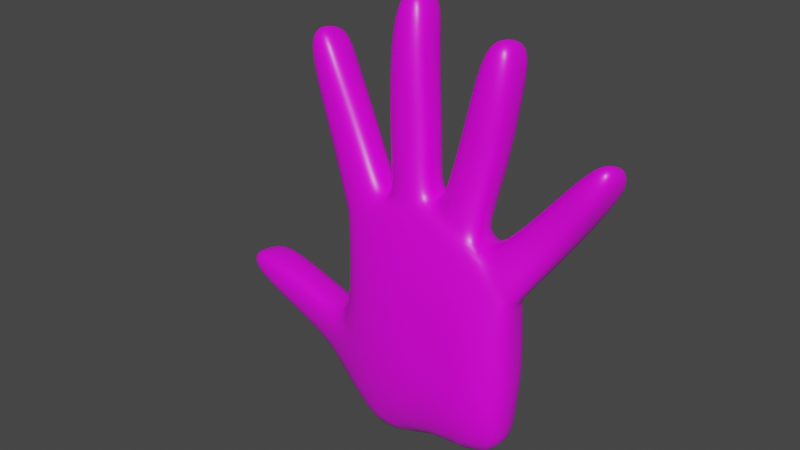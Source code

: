 # Source: R_hand03.blend  (saved by Blender 2.93.21; exported with 4.5.12 LTS)
import bpy
from mathutils import Matrix  # noqa: F401  (used for matrix-valued properties, if any)

bpy.ops.wm.read_factory_settings(use_empty=True)
scene = bpy.context.scene
scene.name = 'Scene'

# ---- collections
col_collection = bpy.data.collections.new('Collection'); scene.collection.children.link(col_collection)

# ---- images (referenced by path relative to the original .blend; pixels are not part of the script)
import os
ASSET_DIR = os.environ.get("B2B_ASSET_DIR", "")  # directory of the original .blend (textures are referenced by path, not embedded)
HERE = os.path.dirname(os.path.abspath(__file__))  # packed textures are extracted next to this script under _unpacked/

def load_image(name, relpath, width, height, colorspace="sRGB"):
    """Load a texture the original file referenced (path relative to the .blend, or extracted next to this script)."""
    p = next((c for c in (os.path.join(HERE, relpath), os.path.join(ASSET_DIR, relpath)) if relpath and os.path.exists(c)), "")
    if p:
        img = bpy.data.images.load(p, check_existing=True)
        img.name = name
    else:  # same state as the original file: an image datablock whose file is absent (Cycles renders it pink)
        img = bpy.data.images.new(name, width, height)
        img.source = "FILE"
        img.filepath = "//" + (relpath or name)
    img.colorspace_settings.name = colorspace
    return img
img_skin_texture_jpg = load_image('skin_texture.jpg', 'skinTexture.jpg', 1024, 1024, 'sRGB')

# ---- materials (node trees are filled in below, after node groups)
mat_skin = bpy.data.materials.new('skin')
mat_skin.alpha_threshold = 0.0
mat_skin.use_transparent_shadow = False
mat_skin.line_color = (0.0, 0.0, 0.0, 1.0)

# ---- material node trees
mat_skin.use_nodes = True; mat_skin.node_tree.nodes.clear()
_N = mat_skin.node_tree.nodes; _L = mat_skin.node_tree.links
n0 = _N.new('ShaderNodeTexImage'); n0.name = 'Image Texture'; n0.location = (-435, 167)
n0.image = img_skin_texture_jpg
n1 = _N.new('ShaderNodeOutputMaterial'); n1.name = 'Material Output'; n1.location = (350, 192)
n2 = _N.new('ShaderNodeBsdfPrincipled'); n2.name = 'Principled BSDF'; n2.location = (-84, 250)
n2.distribution = 'GGX'
n2.subsurface_method = 'BURLEY'
n2.inputs[2].default_value = 0.4
n2.inputs[3].default_value = 1.45
n2.inputs[27].default_value = (0.0, 0.0, 0.0, 1.0)
n2.inputs[28].default_value = 1.0
_L.new(n2.outputs[0], n1.inputs[0])
_L.new(n0.outputs[0], n2.inputs[0])
n1.is_active_output = True

# ---- world
world_world = bpy.data.worlds.new('World'); scene.world = world_world
world_world.use_nodes = True; world_world.node_tree.nodes.clear()
_N = world_world.node_tree.nodes; _L = world_world.node_tree.links
n0 = _N.new('ShaderNodeOutputWorld'); n0.name = 'World Output'; n0.location = (300, 300)
n1 = _N.new('ShaderNodeBackground'); n1.name = 'Background'; n1.location = (10, 300)
n1.inputs[0].default_value = (0.05088, 0.05088, 0.05088, 1.0)
_L.new(n1.outputs[0], n0.inputs[0])
n0.is_active_output = True
world_world.color = (0.05088, 0.05088, 0.05088)
world_world.use_sun_shadow = False
world_world.sun_shadow_jitter_overblur = 0.0

# ---- meshes
me_cube = bpy.data.meshes.new('Cube')
me_cube.from_pydata([(0.8641, 0.0478, 0.4944), (0.8868, -0.01543, -1.175), (1.005, -0.5051, 0.5346), (0.9552, -0.4809, -1.178), (-1.127, 0.1085, 0.7565), (-0.3569, 0.02063, -1.411), (-1.011, -0.3676, 0.7503), (-0.2698, -0.5197, -1.414), (0.5338, -0.01699, -1.185), (0.2055, -0.0305, -1.195), (-0.08154, -0.01432, -1.269), (0.5963, -0.4545, 0.8667), (0.05506, -0.3909, 1.082), (-0.4728, -0.4005, 0.9837), (0.009903, -0.5414, -1.278), (0.3015, -0.5444, -1.203), (0.6407, -0.5534, -1.189), (-0.6326, 0.1496, 0.996), (-0.09202, 0.1477, 1.086), (0.4371, 0.1048, 0.8307), (0.9076, 0.06851, -0.3463), (-0.9161, -0.5431, -0.3933), (1.064, -0.5292, -0.3466), (-1.048, 0.09333, -0.3861), (-0.564, 0.04348, -0.1617), (-0.07118, 0.002573, -0.08066), (0.4286, 0.01807, -0.1779), (0.7003, -0.671, -0.192), (0.2145, -0.6532, -0.1081), (-0.2664, -0.6582, -0.1894), (-0.4499, 0.02554, -1.523), (-0.3863, -0.4599, -1.519), (-1.327, 0.2025, -0.9637), (-1.255, -0.346, -0.9503), (-0.881, -0.5051, 0.2263), (0.8848, 0.08955, 0.1321), (1.013, -0.5298, 0.142), (-1.03, 0.0384, 0.2404), (-0.6358, 0.07456, 0.477), (-0.1215, 0.06734, 0.553), (0.3845, 0.06003, 0.3763), (0.6492, -0.6067, 0.3817), (0.1566, -0.5635, 0.5372), (-0.3479, -0.5705, 0.4542), (-1.315, -0.3727, -0.3985), (-1.343, 0.1621, -0.4036), (-1.573, -0.2682, -0.8272), (-1.576, 0.225, -0.8308), (-2.07, -0.2425, -0.2259), (-1.994, 0.2093, -0.2279), (-2.223, -0.2329, -0.5987), (-2.142, 0.2193, -0.6005), (-2.682, -0.1475, -0.1835), (-2.528, 0.275, -0.1849), (-2.768, -0.1324, -0.4341), (-2.611, 0.2916, -0.4351), (-0.5177, -0.3563, 1.082), (-1.036, -0.3462, 0.8085), (0.8763, 0.04247, 0.5314), (1.011, -0.4878, 0.5744), (-1.136, 0.1216, 0.8142), (0.4764, 0.1004, 0.9177), (0.6013, -0.4004, 0.9568), (0.02744, -0.3438, 1.186), (-0.6393, 0.1552, 1.092), (-0.08158, 0.1543, 1.19), (-0.6838, -0.3057, 1.161), (-1.134, -0.2917, 0.9493), (-1.189, 0.1659, 0.9532), (0.518, -0.3506, 1.113), (0.1141, -0.3164, 1.271), (-0.769, 0.1692, 1.167), (0.02923, 0.1687, 1.272), (0.4162, 0.1382, 1.086), (-0.09467, -0.3125, 1.299), (-0.4945, -0.3159, 1.222), (-0.5796, 0.1647, 1.23), (-0.1728, 0.1719, 1.304), (0.9711, 0.06472, 0.6411), (1.066, -0.4405, 0.6938), (0.6554, 0.1029, 0.9214), (0.7564, -0.3895, 0.9744), (-1.493, -0.09661, 2.645), (-1.718, -0.1176, 2.499), (-1.719, 0.312, 2.377), (-1.492, 0.3359, 2.524), (-0.3674, -0.01273, 3.143), (-0.6666, -0.02066, 3.078), (-0.6684, 0.4102, 2.955), (-0.3653, 0.4211, 3.022), (0.6421, -0.05634, 2.88), (0.354, -0.06067, 2.842), (0.3525, 0.3699, 2.72), (0.6432, 0.3773, 2.758), (1.78, 0.2477, 1.773), (1.764, -0.1669, 1.942), (1.636, 0.3021, 1.94), (1.619, -0.1173, 2.111), (-1.011, 0.2311, 1.652), (-1.272, 0.2643, 2.158), (-1.272, -0.1795, 2.231), (-0.9973, -0.2082, 1.659), (-1.371, 0.2476, 1.465), (-1.585, 0.2599, 1.997), (-1.383, -0.2073, 1.469), (-1.583, -0.1865, 2.075), (-0.2017, 0.23, 1.867), (-0.298, 0.2833, 2.526), (-0.3013, -0.1703, 2.586), (-0.1981, -0.2238, 1.873), (-0.6616, -0.1599, 2.574), (-0.6069, -0.2225, 1.818), (-0.6633, 0.2919, 2.502), (-0.6155, 0.2281, 1.81), (0.5563, 0.2309, 1.653), (0.6376, 0.2695, 2.284), (0.6361, -0.1832, 2.349), (0.5635, -0.2189, 1.665), (0.1864, -0.2207, 1.768), (0.2913, -0.1753, 2.382), (0.289, 0.2771, 2.308), (0.1791, 0.2335, 1.758), (0.999, -0.2415, 1.325), (1.317, -0.1794, 1.752), (1.342, 0.2563, 1.617), (1.012, 0.2013, 1.251), (1.559, 0.1925, 1.41), (1.284, 0.156, 1.011), (1.272, -0.2931, 1.084), (1.532, -0.2424, 1.546), (0.9954, -0.2116, 0.4938), (-1.146, -0.1138, 0.7362), (0.9637, -0.2397, -1.168), (1.029, -0.1977, -0.3631), (-1.073, -0.188, -0.2573), (-0.4323, -0.2086, -1.528), (-1.354, -0.03296, -1.006), (0.9982, -0.1902, 0.1178), (-1.013, -0.2144, 0.2177), (-1.322, -0.111, -0.3478), (-1.636, -0.00547, -0.8638), (-2.023, -0.01665, -0.1826), (-2.207, -0.004415, -0.6408), (-2.624, 0.06777, -0.1704), (-2.715, 0.0859, -0.4412), (0.9988, -0.2063, 0.5261), (-1.158, -0.1002, 0.7873), (0.5413, -0.1135, 0.9687), (-0.03967, -0.05708, 1.246), (-0.6064, -0.0595, 1.133), (-1.222, -0.05798, 0.9297), (0.5052, -0.08318, 1.09), (0.01666, -0.04802, 1.316), (-0.6868, -0.04654, 1.201), (-0.09264, -0.04666, 1.329), (-0.5998, -0.05238, 1.227), (1.067, -0.1734, 0.6499), (0.6621, -0.1135, 0.9925), (-1.736, 0.09864, 2.448), (-1.49, 0.1241, 2.611), (-0.3525, 0.209, 3.111), (-0.6832, 0.1971, 3.033), (0.6592, 0.1649, 2.845), (0.3406, 0.1571, 2.798), (1.79, 0.04134, 1.865), (1.633, 0.0988, 2.053), (-1.412, 0.02444, 1.447), (-1.623, 0.03722, 2.018), (-0.9606, 0.01193, 1.68), (-1.234, 0.04384, 2.215), (-0.6632, 0.002582, 1.808), (-0.7068, 0.06738, 2.538), (-0.1499, 0.003654, 1.878), (-0.2549, 0.05625, 2.559), (0.1369, 0.003757, 1.782), (0.2471, 0.05218, 2.35), (0.6058, 0.004735, 1.648), (0.6798, 0.043, 2.314), (1.319, -0.06347, 1.029), (1.574, -0.03198, 1.454), (0.9703, -0.01373, 1.319), (1.302, 0.04706, 1.711), (0.886, -0.0001016, -0.7587), (1.037, -0.542, -0.7561), (-0.7724, 0.1116, -0.9118), (-0.3589, 0.01832, -0.7111), (0.03821, -0.02632, -0.6324), (0.4536, -0.0085, -0.6748), (0.721, -0.6793, -0.6858), (0.3168, -0.6939, -0.64), (-0.07479, -0.6876, -0.7309), (-0.5111, -0.639, -0.9125), (-0.9279, 0.1041, -1.249), (-0.7889, -0.4797, -1.233), (-0.8996, -0.1574, -1.269), (1.003, -0.2438, -0.7615)], [], [(12, 11, 62, 63), (43, 13, 6, 34), (138, 131, 4, 37), (137, 130, 2, 36), (40, 19, 0, 35), (37, 4, 17, 38), (38, 17, 18, 39), (39, 18, 19, 40), (36, 2, 11, 41), (41, 11, 12, 42), (42, 12, 13, 43), (131, 6, 57, 146), (18, 17, 64, 65), (11, 2, 59, 62), (189, 28, 29, 190), (188, 27, 28, 189), (183, 22, 27, 188), (186, 25, 26, 187), (185, 24, 25, 186), (184, 23, 24, 185), (187, 26, 20, 182), (195, 133, 22, 183), (184, 5, 30, 192), (190, 29, 21, 191), (194, 136, 32, 192), (33, 21, 44, 46), (191, 21, 33, 193), (28, 42, 43, 29), (27, 41, 42, 28), (22, 36, 41, 27), (25, 39, 40, 26), (24, 38, 39, 25), (23, 37, 38, 24), (26, 40, 35, 20), (133, 137, 36, 22), (134, 138, 37, 23), (29, 43, 34, 21), (46, 44, 48, 50), (134, 23, 45, 139), (23, 32, 47, 45), (136, 33, 46, 140), (142, 50, 54, 144), (140, 46, 50, 142), (45, 47, 51, 49), (139, 45, 49, 141), (143, 53, 55, 144), (49, 51, 55, 53), (141, 49, 53, 143), (50, 48, 52, 54), (63, 62, 69, 70), (58, 61, 80, 78), (64, 60, 68, 71), (149, 56, 75, 155), (19, 18, 65, 61), (6, 13, 56, 57), (0, 19, 61, 58), (13, 12, 63, 56), (130, 0, 58, 145), (17, 4, 60, 64), (169, 99, 85, 159), (177, 115, 93, 162), (149, 64, 71, 153), (147, 61, 73, 151), (146, 57, 67, 150), (148, 63, 70, 152), (57, 56, 66, 67), (61, 65, 72, 73), (173, 107, 89, 160), (65, 64, 76, 77), (56, 63, 74, 75), (148, 65, 77, 154), (181, 123, 97, 165), (145, 58, 78, 156), (147, 62, 81, 157), (62, 59, 79, 81), (159, 158, 83, 82), (99, 103, 84, 85), (167, 105, 83, 158), (105, 100, 82, 83), (160, 161, 87, 86), (110, 108, 86, 87), (171, 110, 87, 161), (107, 112, 88, 89), (162, 163, 91, 90), (175, 119, 91, 163), (115, 120, 92, 93), (119, 116, 90, 91), (164, 165, 97, 95), (126, 124, 96, 94), (123, 129, 95, 97), (179, 126, 94, 164), (67, 66, 101, 104), (104, 101, 100, 105), (150, 67, 104, 166), (166, 104, 105, 167), (71, 68, 102, 98), (98, 102, 103, 99), (153, 71, 98, 168), (168, 98, 99, 169), (77, 76, 113, 106), (106, 113, 112, 107), (155, 75, 111, 170), (170, 111, 110, 171), (75, 74, 109, 111), (111, 109, 108, 110), (154, 77, 106, 172), (172, 106, 107, 173), (70, 69, 117, 118), (118, 117, 116, 119), (73, 72, 121, 114), (114, 121, 120, 115), (152, 70, 118, 174), (174, 118, 119, 175), (151, 73, 114, 176), (176, 114, 115, 177), (156, 78, 127, 178), (178, 127, 126, 179), (81, 79, 128, 122), (122, 128, 129, 123), (78, 80, 125, 127), (127, 125, 124, 126), (157, 81, 122, 180), (180, 122, 123, 181), (125, 180, 181, 124), (80, 157, 180, 125), (128, 178, 179, 129), (79, 156, 178, 128), (117, 176, 177, 116), (69, 151, 176, 117), (121, 174, 175, 120), (72, 152, 174, 121), (109, 172, 173, 108), (74, 154, 172, 109), (113, 170, 171, 112), (76, 155, 170, 113), (101, 168, 169, 100), (66, 153, 168, 101), (102, 166, 167, 103), (68, 150, 166, 102), (129, 179, 164, 95), (94, 96, 165, 164), (120, 175, 163, 92), (93, 92, 163, 162), (112, 171, 161, 88), (89, 88, 161, 160), (103, 167, 158, 84), (85, 84, 158, 159), (61, 147, 157, 80), (59, 145, 156, 79), (124, 181, 165, 96), (63, 148, 154, 74), (108, 173, 160, 86), (65, 148, 152, 72), (60, 146, 150, 68), (62, 147, 151, 69), (56, 149, 153, 66), (116, 177, 162, 90), (100, 169, 159, 82), (2, 130, 145, 59), (64, 149, 155, 76), (48, 141, 143, 52), (52, 143, 144, 54), (44, 139, 141, 48), (47, 140, 142, 51), (51, 142, 144, 55), (32, 136, 140, 47), (21, 134, 139, 44), (21, 34, 138, 134), (20, 35, 137, 133), (193, 33, 136, 194), (182, 20, 133, 195), (4, 131, 146, 60), (35, 0, 130, 137), (34, 6, 131, 138), (31, 135, 30, 5, 10, 9, 8, 1, 132, 3, 16, 15, 14, 7), (1, 182, 195, 132), (31, 193, 194, 135), (7, 191, 193, 31), (135, 194, 192, 30), (14, 190, 191, 7), (23, 184, 192, 32), (132, 195, 183, 3), (8, 187, 182, 1), (5, 184, 185, 10), (10, 185, 186, 9), (9, 186, 187, 8), (3, 183, 188, 16), (16, 188, 189, 15), (15, 189, 190, 14)])
me_cube.polygons.foreach_set('use_smooth', [True] * 189)
_uv = me_cube.uv_layers.new(name='UVMap')
_uv.uv.foreach_set('vector', [0.8443, 0.585, 0.8023, 0.5855, 0.8023, 0.5855, 0.8443, 0.585, 0.8856, 0.676, 0.8851, 0.5845, 0.9264, 0.584, 0.9269, 0.6754, 0.348, 0.6825, 0.3475, 0.5911, 0.4302, 0.59, 0.4307, 0.6815, 0.6788, 0.6785, 0.6783, 0.587, 0.761, 0.586, 0.7615, 0.6775, 0.5547, 0.68, 0.5542, 0.5885, 0.5956, 0.588, 0.5961, 0.6795, 0.4307, 0.6815, 0.4302, 0.59, 0.4715, 0.5895, 0.472, 0.681, 0.472, 0.681, 0.4715, 0.5895, 0.5123, 0.589, 0.5129, 0.6805, 0.5129, 0.6805, 0.5123, 0.589, 0.5542, 0.5885, 0.5547, 0.68, 0.7615, 0.6775, 0.761, 0.586, 0.8023, 0.5855, 0.8029, 0.677, 0.8029, 0.677, 0.8023, 0.5855, 0.8443, 0.585, 0.8446, 0.6765, 0.8446, 0.6765, 0.8443, 0.585, 0.8851, 0.5845, 0.8856, 0.676, 0.3475, 0.5911, 0.2648, 0.5921, 0.2648, 0.5921, 0.3475, 0.5911, 0.5123, 0.589, 0.4715, 0.5895, 0.4715, 0.5895, 0.5123, 0.589, 0.8023, 0.5855, 0.761, 0.586, 0.761, 0.586, 0.8023, 0.5855, 0.8454, 0.8591, 0.845, 0.7704, 0.8861, 0.7699, 0.8866, 0.8586, 0.8039, 0.8596, 0.8034, 0.7709, 0.845, 0.7704, 0.8454, 0.8591, 0.7625, 0.8601, 0.762, 0.7714, 0.8034, 0.7709, 0.8039, 0.8596, 0.5142, 0.8631, 0.5136, 0.7744, 0.5553, 0.7739, 0.5557, 0.8626, 0.473, 0.8636, 0.4725, 0.7749, 0.5136, 0.7744, 0.5142, 0.8631, 0.4317, 0.8641, 0.4312, 0.7754, 0.4725, 0.7749, 0.473, 0.8636, 0.5557, 0.8626, 0.5553, 0.7739, 0.5966, 0.7734, 0.5971, 0.8621, 0.6798, 0.8611, 0.6793, 0.7724, 0.762, 0.7714, 0.7625, 0.8601, 0.4317, 0.8641, 0.4322, 0.9604, 0.4322, 0.9604, 0.4317, 0.8641, 0.8866, 0.8586, 0.8861, 0.7699, 0.9274, 0.7694, 0.9279, 0.8581, 0.349, 0.8652, 0.3485, 0.7765, 0.4312, 0.7754, 0.4317, 0.8641, 0.9274, 0.7694, 0.9274, 0.7694, 0.9274, 0.7694, 0.9274, 0.7694, 0.9279, 0.8581, 0.9274, 0.7694, 0.9274, 0.7694, 0.9279, 0.8581, 0.845, 0.7704, 0.8446, 0.6765, 0.8856, 0.676, 0.8861, 0.7699, 0.8034, 0.7709, 0.8029, 0.677, 0.8446, 0.6765, 0.845, 0.7704, 0.762, 0.7714, 0.7615, 0.6775, 0.8029, 0.677, 0.8034, 0.7709, 0.5136, 0.7744, 0.5129, 0.6805, 0.5547, 0.68, 0.5553, 0.7739, 0.4725, 0.7749, 0.472, 0.681, 0.5129, 0.6805, 0.5136, 0.7744, 0.4312, 0.7754, 0.4307, 0.6815, 0.472, 0.681, 0.4725, 0.7749, 0.5553, 0.7739, 0.5547, 0.68, 0.5961, 0.6795, 0.5966, 0.7734, 0.6793, 0.7724, 0.6788, 0.6785, 0.7615, 0.6775, 0.762, 0.7714, 0.3485, 0.7765, 0.348, 0.6825, 0.4307, 0.6815, 0.4312, 0.7754, 0.8861, 0.7699, 0.8856, 0.676, 0.9269, 0.6754, 0.9274, 0.7694, 0.9274, 0.7694, 0.9274, 0.7694, 0.9274, 0.7694, 0.9274, 0.7694, 0.3485, 0.7765, 0.4312, 0.7754, 0.4312, 0.7754, 0.3485, 0.7765, 0.4312, 0.7754, 0.4312, 0.7754, 0.4312, 0.7754, 0.4312, 0.7754, 0.3485, 0.7765, 0.2658, 0.7775, 0.2658, 0.7775, 0.3485, 0.7765, 0.3485, 0.7765, 0.2658, 0.7775, 0.2658, 0.7775, 0.3485, 0.7765, 0.3485, 0.7765, 0.2658, 0.7775, 0.2658, 0.7775, 0.3485, 0.7765, 0.4312, 0.7754, 0.4312, 0.7754, 0.4312, 0.7754, 0.4312, 0.7754, 0.3485, 0.7765, 0.4312, 0.7754, 0.4312, 0.7754, 0.3485, 0.7765, 0.3485, 0.7765, 0.4312, 0.7754, 0.4312, 0.7754, 0.3485, 0.7765, 0.4312, 0.7754, 0.4312, 0.7754, 0.4312, 0.7754, 0.4312, 0.7754, 0.3485, 0.7765, 0.4312, 0.7754, 0.4312, 0.7754, 0.3485, 0.7765, 0.9274, 0.7694, 0.9274, 0.7694, 0.9274, 0.7694, 0.9274, 0.7694, 0.8443, 0.585, 0.8023, 0.5855, 0.8023, 0.5855, 0.8443, 0.585, 0.5956, 0.588, 0.5542, 0.5885, 0.5542, 0.5885, 0.5956, 0.588, 0.4715, 0.5895, 0.4302, 0.59, 0.4302, 0.59, 0.4715, 0.5895, 0.6768, 0.3092, 0.7595, 0.3082, 0.7595, 0.3082, 0.6768, 0.3092, 0.5542, 0.5885, 0.5123, 0.589, 0.5123, 0.589, 0.5542, 0.5885, 0.9264, 0.584, 0.8851, 0.5845, 0.8851, 0.5845, 0.9264, 0.584, 0.5956, 0.588, 0.5542, 0.5885, 0.5542, 0.5885, 0.5956, 0.588, 0.8851, 0.5845, 0.8443, 0.585, 0.8443, 0.585, 0.8851, 0.5845, 0.6783, 0.587, 0.5956, 0.588, 0.5956, 0.588, 0.6783, 0.587, 0.4715, 0.5895, 0.4302, 0.59, 0.4302, 0.59, 0.4715, 0.5895, 0.6768, 0.3092, 0.5941, 0.3103, 0.5941, 0.3103, 0.6768, 0.3092, 0.6778, 0.4944, 0.5951, 0.4954, 0.5951, 0.4954, 0.6778, 0.4944, 0.6768, 0.3092, 0.5941, 0.3103, 0.5941, 0.3103, 0.6768, 0.3092, 0.6778, 0.4944, 0.5951, 0.4954, 0.5951, 0.4954, 0.6778, 0.4944, 0.3475, 0.5911, 0.2648, 0.5921, 0.2648, 0.5921, 0.3475, 0.5911, 0.6773, 0.4005, 0.76, 0.3995, 0.76, 0.3995, 0.6773, 0.4005, 0.9264, 0.584, 0.8851, 0.5845, 0.8851, 0.5845, 0.9264, 0.584, 0.5542, 0.5885, 0.5123, 0.589, 0.5123, 0.589, 0.5542, 0.5885, 0.6773, 0.4005, 0.5946, 0.4015, 0.5946, 0.4015, 0.6773, 0.4005, 0.5123, 0.589, 0.4715, 0.5895, 0.4715, 0.5895, 0.5123, 0.589, 0.8851, 0.5845, 0.8443, 0.585, 0.8443, 0.585, 0.8851, 0.5845, 0.6773, 0.4005, 0.5946, 0.4015, 0.5946, 0.4015, 0.6773, 0.4005, 0.6778, 0.4944, 0.7605, 0.4934, 0.7605, 0.4934, 0.6778, 0.4944, 0.6783, 0.587, 0.5956, 0.588, 0.5956, 0.588, 0.6783, 0.587, 0.6778, 0.4944, 0.7605, 0.4934, 0.7605, 0.4934, 0.6778, 0.4944, 0.8023, 0.5855, 0.761, 0.586, 0.761, 0.586, 0.8023, 0.5855, 0.6768, 0.3092, 0.6763, 0.2167, 0.759, 0.2156, 0.7595, 0.3082, 0.4715, 0.5895, 0.4302, 0.59, 0.4302, 0.59, 0.4715, 0.5895, 0.3475, 0.5911, 0.2648, 0.5921, 0.2648, 0.5921, 0.3475, 0.5911, 0.9264, 0.584, 0.8851, 0.5845, 0.8851, 0.5845, 0.9264, 0.584, 0.6773, 0.4005, 0.6768, 0.3092, 0.7595, 0.3082, 0.76, 0.3995, 0.8851, 0.5845, 0.8443, 0.585, 0.8443, 0.585, 0.8851, 0.5845, 0.6768, 0.3092, 0.7595, 0.3082, 0.7595, 0.3082, 0.6768, 0.3092, 0.5123, 0.589, 0.4715, 0.5895, 0.4715, 0.5895, 0.5123, 0.589, 0.6778, 0.4944, 0.6773, 0.4005, 0.76, 0.3995, 0.7605, 0.4934, 0.6773, 0.4005, 0.76, 0.3995, 0.76, 0.3995, 0.6773, 0.4005, 0.5542, 0.5885, 0.5123, 0.589, 0.5123, 0.589, 0.5542, 0.5885, 0.8443, 0.585, 0.8023, 0.5855, 0.8023, 0.5855, 0.8443, 0.585, 0.6783, 0.587, 0.6778, 0.4944, 0.7605, 0.4934, 0.761, 0.586, 0.5956, 0.588, 0.5542, 0.5885, 0.5542, 0.5885, 0.5956, 0.588, 0.8023, 0.5855, 0.761, 0.586, 0.761, 0.586, 0.8023, 0.5855, 0.6783, 0.587, 0.5956, 0.588, 0.5956, 0.588, 0.6783, 0.587, 0.9264, 0.584, 0.8851, 0.5845, 0.8851, 0.5845, 0.9264, 0.584, 0.9264, 0.584, 0.8851, 0.5845, 0.8851, 0.5845, 0.9264, 0.584, 0.3475, 0.5911, 0.2648, 0.5921, 0.2648, 0.5921, 0.3475, 0.5911, 0.3475, 0.5911, 0.2648, 0.5921, 0.2648, 0.5921, 0.3475, 0.5911, 0.4715, 0.5895, 0.4302, 0.59, 0.4302, 0.59, 0.4715, 0.5895, 0.4715, 0.5895, 0.4302, 0.59, 0.4302, 0.59, 0.4715, 0.5895, 0.6768, 0.3092, 0.5941, 0.3103, 0.5941, 0.3103, 0.6768, 0.3092, 0.6768, 0.3092, 0.5941, 0.3103, 0.5941, 0.3103, 0.6768, 0.3092, 0.5123, 0.589, 0.4715, 0.5895, 0.4715, 0.5895, 0.5123, 0.589, 0.5123, 0.589, 0.4715, 0.5895, 0.4715, 0.5895, 0.5123, 0.589, 0.6768, 0.3092, 0.7595, 0.3082, 0.7595, 0.3082, 0.6768, 0.3092, 0.6768, 0.3092, 0.7595, 0.3082, 0.7595, 0.3082, 0.6768, 0.3092, 0.8851, 0.5845, 0.8443, 0.585, 0.8443, 0.585, 0.8851, 0.5845, 0.8851, 0.5845, 0.8443, 0.585, 0.8443, 0.585, 0.8851, 0.5845, 0.6773, 0.4005, 0.5946, 0.4015, 0.5946, 0.4015, 0.6773, 0.4005, 0.6773, 0.4005, 0.5946, 0.4015, 0.5946, 0.4015, 0.6773, 0.4005, 0.8443, 0.585, 0.8023, 0.5855, 0.8023, 0.5855, 0.8443, 0.585, 0.8443, 0.585, 0.8023, 0.5855, 0.8023, 0.5855, 0.8443, 0.585, 0.5542, 0.5885, 0.5123, 0.589, 0.5123, 0.589, 0.5542, 0.5885, 0.5542, 0.5885, 0.5123, 0.589, 0.5123, 0.589, 0.5542, 0.5885, 0.6773, 0.4005, 0.76, 0.3995, 0.76, 0.3995, 0.6773, 0.4005, 0.6773, 0.4005, 0.76, 0.3995, 0.76, 0.3995, 0.6773, 0.4005, 0.6778, 0.4944, 0.5951, 0.4954, 0.5951, 0.4954, 0.6778, 0.4944, 0.6778, 0.4944, 0.5951, 0.4954, 0.5951, 0.4954, 0.6778, 0.4944, 0.6783, 0.587, 0.5956, 0.588, 0.5956, 0.588, 0.6783, 0.587, 0.6783, 0.587, 0.5956, 0.588, 0.5956, 0.588, 0.6783, 0.587, 0.8023, 0.5855, 0.761, 0.586, 0.761, 0.586, 0.8023, 0.5855, 0.8023, 0.5855, 0.761, 0.586, 0.761, 0.586, 0.8023, 0.5855, 0.5956, 0.588, 0.5542, 0.5885, 0.5542, 0.5885, 0.5956, 0.588, 0.5956, 0.588, 0.5542, 0.5885, 0.5542, 0.5885, 0.5956, 0.588, 0.6778, 0.4944, 0.7605, 0.4934, 0.7605, 0.4934, 0.6778, 0.4944, 0.6778, 0.4944, 0.7605, 0.4934, 0.7605, 0.4934, 0.6778, 0.4944, 0.5951, 0.4954, 0.6778, 0.4944, 0.6778, 0.4944, 0.5951, 0.4954, 0.5951, 0.4954, 0.6778, 0.4944, 0.6778, 0.4944, 0.5951, 0.4954, 0.761, 0.586, 0.6783, 0.587, 0.6783, 0.587, 0.761, 0.586, 0.761, 0.586, 0.6783, 0.587, 0.6783, 0.587, 0.761, 0.586, 0.7605, 0.4934, 0.6778, 0.4944, 0.6778, 0.4944, 0.7605, 0.4934, 0.7605, 0.4934, 0.6778, 0.4944, 0.6778, 0.4944, 0.7605, 0.4934, 0.5946, 0.4015, 0.6773, 0.4005, 0.6773, 0.4005, 0.5946, 0.4015, 0.5946, 0.4015, 0.6773, 0.4005, 0.6773, 0.4005, 0.5946, 0.4015, 0.76, 0.3995, 0.6773, 0.4005, 0.6773, 0.4005, 0.76, 0.3995, 0.76, 0.3995, 0.6773, 0.4005, 0.6773, 0.4005, 0.76, 0.3995, 0.5941, 0.3103, 0.6768, 0.3092, 0.6768, 0.3092, 0.5941, 0.3103, 0.5941, 0.3103, 0.6768, 0.3092, 0.6768, 0.3092, 0.5941, 0.3103, 0.7595, 0.3082, 0.6768, 0.3092, 0.6768, 0.3092, 0.7595, 0.3082, 0.7595, 0.3082, 0.6768, 0.3092, 0.6768, 0.3092, 0.7595, 0.3082, 0.4302, 0.59, 0.3475, 0.5911, 0.3475, 0.5911, 0.4302, 0.59, 0.4302, 0.59, 0.3475, 0.5911, 0.3475, 0.5911, 0.4302, 0.59, 0.761, 0.586, 0.6783, 0.587, 0.6783, 0.587, 0.761, 0.586, 0.5956, 0.588, 0.5951, 0.4954, 0.6778, 0.4944, 0.6783, 0.587, 0.5946, 0.4015, 0.6773, 0.4005, 0.6773, 0.4005, 0.5946, 0.4015, 0.5951, 0.4954, 0.5946, 0.4015, 0.6773, 0.4005, 0.6778, 0.4944, 0.5941, 0.3103, 0.6768, 0.3092, 0.6768, 0.3092, 0.5941, 0.3103, 0.5946, 0.4015, 0.5941, 0.3103, 0.6768, 0.3092, 0.6773, 0.4005, 0.4302, 0.59, 0.3475, 0.5911, 0.3475, 0.5911, 0.4302, 0.59, 0.5941, 0.3103, 0.5936, 0.2177, 0.6763, 0.2167, 0.6768, 0.3092, 0.5951, 0.4954, 0.6778, 0.4944, 0.6778, 0.4944, 0.5951, 0.4954, 0.761, 0.586, 0.6783, 0.587, 0.6783, 0.587, 0.761, 0.586, 0.5951, 0.4954, 0.6778, 0.4944, 0.6778, 0.4944, 0.5951, 0.4954, 0.76, 0.3995, 0.6773, 0.4005, 0.6773, 0.4005, 0.76, 0.3995, 0.76, 0.3995, 0.6773, 0.4005, 0.6773, 0.4005, 0.76, 0.3995, 0.5946, 0.4015, 0.6773, 0.4005, 0.6773, 0.4005, 0.5946, 0.4015, 0.4302, 0.59, 0.3475, 0.5911, 0.3475, 0.5911, 0.4302, 0.59, 0.7605, 0.4934, 0.6778, 0.4944, 0.6778, 0.4944, 0.7605, 0.4934, 0.7595, 0.3082, 0.6768, 0.3092, 0.6768, 0.3092, 0.7595, 0.3082, 0.7605, 0.4934, 0.6778, 0.4944, 0.6778, 0.4944, 0.7605, 0.4934, 0.7595, 0.3082, 0.6768, 0.3092, 0.6768, 0.3092, 0.7595, 0.3082, 0.761, 0.586, 0.6783, 0.587, 0.6783, 0.587, 0.761, 0.586, 0.5941, 0.3103, 0.6768, 0.3092, 0.6768, 0.3092, 0.5941, 0.3103, 0.2658, 0.7775, 0.3485, 0.7765, 0.3485, 0.7765, 0.2658, 0.7775, 0.2658, 0.7775, 0.3485, 0.7765, 0.3485, 0.7765, 0.2658, 0.7775, 0.2658, 0.7775, 0.3485, 0.7765, 0.3485, 0.7765, 0.2658, 0.7775, 0.4312, 0.7754, 0.3485, 0.7765, 0.3485, 0.7765, 0.4312, 0.7754, 0.4312, 0.7754, 0.3485, 0.7765, 0.3485, 0.7765, 0.4312, 0.7754, 0.4312, 0.7754, 0.3485, 0.7765, 0.3485, 0.7765, 0.4312, 0.7754, 0.2658, 0.7775, 0.3485, 0.7765, 0.3485, 0.7765, 0.2658, 0.7775, 0.2658, 0.7775, 0.2653, 0.6836, 0.348, 0.6825, 0.3485, 0.7765, 0.5966, 0.7734, 0.5961, 0.6795, 0.6788, 0.6785, 0.6793, 0.7724, 0.2663, 0.8662, 0.2658, 0.7775, 0.3485, 0.7765, 0.349, 0.8652, 0.5971, 0.8621, 0.5966, 0.7734, 0.6793, 0.7724, 0.6798, 0.8611, 0.4302, 0.59, 0.3475, 0.5911, 0.3475, 0.5911, 0.4302, 0.59, 0.5961, 0.6795, 0.5956, 0.588, 0.6783, 0.587, 0.6788, 0.6785, 0.2653, 0.6836, 0.2648, 0.5921, 0.3475, 0.5911, 0.348, 0.6825, 0.2668, 0.9624, 0.3495, 0.9614, 0.4322, 0.9604, 0.4322, 0.9604, 0.4736, 0.9599, 0.5149, 0.9594, 0.5563, 0.9589, 0.5976, 0.9584, 0.6803, 0.9574, 0.763, 0.9563, 0.8044, 0.9558, 0.8457, 0.9553, 0.8871, 0.9548, 0.9284, 0.9543, 0.5976, 0.9584, 0.5971, 0.8621, 0.6798, 0.8611, 0.6803, 0.9574, 0.2668, 0.9624, 0.2663, 0.8662, 0.349, 0.8652, 0.3495, 0.9614, 0.9284, 0.9543, 0.9279, 0.8581, 0.9279, 0.8581, 0.9284, 0.9543, 0.3495, 0.9614, 0.349, 0.8652, 0.4317, 0.8641, 0.4322, 0.9604, 0.8871, 0.9548, 0.8866, 0.8586, 0.9279, 0.8581, 0.9284, 0.9543, 0.4312, 0.7754, 0.4317, 0.8641, 0.4317, 0.8641, 0.4312, 0.7754, 0.6803, 0.9574, 0.6798, 0.8611, 0.7625, 0.8601, 0.763, 0.9563, 0.5563, 0.9589, 0.5557, 0.8626, 0.5971, 0.8621, 0.5976, 0.9584, 0.4322, 0.9604, 0.4317, 0.8641, 0.473, 0.8636, 0.4736, 0.9599, 0.4736, 0.9599, 0.473, 0.8636, 0.5142, 0.8631, 0.5149, 0.9594, 0.5149, 0.9594, 0.5142, 0.8631, 0.5557, 0.8626, 0.5563, 0.9589, 0.763, 0.9563, 0.7625, 0.8601, 0.8039, 0.8596, 0.8044, 0.9558, 0.8044, 0.9558, 0.8039, 0.8596, 0.8454, 0.8591, 0.8457, 0.9553, 0.8457, 0.9553, 0.8454, 0.8591, 0.8866, 0.8586, 0.8871, 0.9548])
me_cube.materials.append(mat_skin)
me_cube.use_remesh_preserve_volume = False
me_cube.use_remesh_preserve_attributes = False
me_cube.use_mirror_vertex_groups = False
me_cube.update()

# ---- objects
ob_hand = bpy.data.objects.new('hand', me_cube)

# ---- transforms, parenting, visibility, modifiers, constraints
ob_hand.location = (0.0, 0.0, 0.0)
ob_hand.lock_rotations_4d = False
ob_hand.empty_display_type = 'ARROWS'
ob_hand.lineart.crease_threshold = 0.0
_vg = ob_hand.vertex_groups.new(name='Group')
_m = ob_hand.modifiers.new('Subdivision', 'SUBSURF')

# ---- collection membership
col_collection.objects.link(ob_hand)

# ---- scene / render settings (as saved in the file)
scene.frame_start = 1; scene.frame_end = 250; scene.frame_set(1)
scene.render.engine = 'BLENDER_EEVEE_NEXT'
scene.cycles.use_denoising = False
scene.cycles.samples = 128
scene.cycles.sampling_pattern = 'TABULATED_SOBOL'
scene.cycles.use_adaptive_sampling = False
scene.cycles.use_light_tree = False
scene.view_settings.view_transform = 'Filmic'
bpy.context.view_layer.update()

# ---- added for rendering (the .blend has no active camera and no usable light): camera, sun
cam_auto = bpy.data.cameras.new('AutoCamera')
cam_auto.lens = 50.0
cam_auto.sensor_width = 36.0
cam_auto.clip_end = 1000.0
ob_auto_camera = bpy.data.objects.new('AutoCamera', cam_auto)
scene.collection.objects.link(ob_auto_camera)
ob_auto_camera.location = (5.63692, -7.48762, 5.70807)
ob_auto_camera.rotation_euler = (1.09748, -7.21219e-08, 0.694738)
scene.camera = ob_auto_camera
light_auto_sun = bpy.data.lights.new('AutoSun', 'SUN')
light_auto_sun.energy = 3.0
light_auto_sun.angle = 0.0523599
ob_auto_sun = bpy.data.objects.new('AutoSun', light_auto_sun)
scene.collection.objects.link(ob_auto_sun)
ob_auto_sun.rotation_euler = (0.872665, 0.174533, 0.523599)
bpy.context.view_layer.update()
